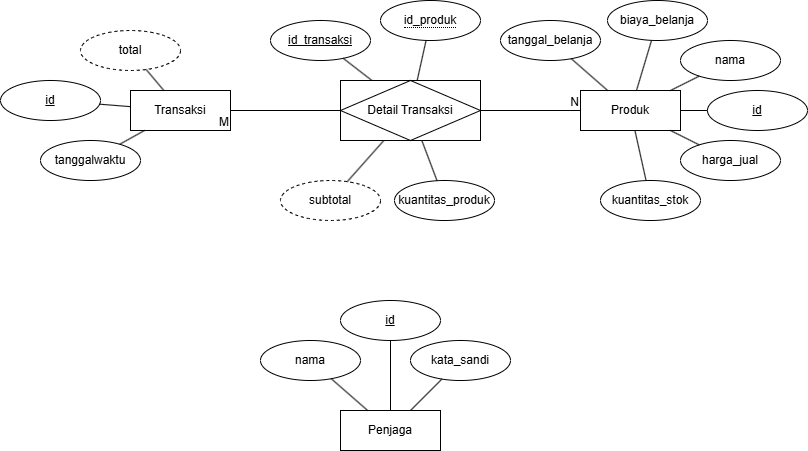

The diagram above was exported from draw.io. Its source (the exported page's mxGraphModel, read from the mxfile embedded in the PNG):
<mxGraphModel dx="786" dy="506" grid="1" gridSize="10" guides="1" tooltips="1" connect="1" arrows="1" fold="1" page="1" pageScale="1" pageWidth="850" pageHeight="1100" math="0" shadow="0" extFonts="Permanent Marker^https://fonts.googleapis.com/css?family=Permanent+Marker">
  <root>
    <mxCell id="0" />
    <mxCell id="1" parent="0" />
    <mxCell id="dBOWM0yzSaacxdLGMkkH-1" value="Transaksi" style="whiteSpace=wrap;html=1;align=center;" vertex="1" parent="1">
      <mxGeometry x="150" y="120" width="100" height="40" as="geometry" />
    </mxCell>
    <mxCell id="dBOWM0yzSaacxdLGMkkH-2" value="Produk" style="whiteSpace=wrap;html=1;align=center;" vertex="1" parent="1">
      <mxGeometry x="600" y="120" width="100" height="40" as="geometry" />
    </mxCell>
    <mxCell id="dBOWM0yzSaacxdLGMkkH-3" value="id" style="ellipse;whiteSpace=wrap;html=1;align=center;fontStyle=4;" vertex="1" parent="1">
      <mxGeometry x="20" y="110" width="100" height="40" as="geometry" />
    </mxCell>
    <mxCell id="dBOWM0yzSaacxdLGMkkH-4" value="" style="endArrow=none;html=1;rounded=0;" edge="1" parent="1" source="dBOWM0yzSaacxdLGMkkH-3" target="dBOWM0yzSaacxdLGMkkH-1">
      <mxGeometry relative="1" as="geometry">
        <mxPoint x="390" y="190" as="sourcePoint" />
        <mxPoint x="550" y="190" as="targetPoint" />
      </mxGeometry>
    </mxCell>
    <mxCell id="dBOWM0yzSaacxdLGMkkH-5" value="tanggalwaktu" style="ellipse;whiteSpace=wrap;html=1;align=center;" vertex="1" parent="1">
      <mxGeometry x="60" y="170" width="100" height="40" as="geometry" />
    </mxCell>
    <mxCell id="dBOWM0yzSaacxdLGMkkH-6" value="" style="endArrow=none;html=1;rounded=0;" edge="1" parent="1" source="dBOWM0yzSaacxdLGMkkH-1" target="dBOWM0yzSaacxdLGMkkH-5">
      <mxGeometry relative="1" as="geometry">
        <mxPoint x="390" y="190" as="sourcePoint" />
        <mxPoint x="550" y="190" as="targetPoint" />
      </mxGeometry>
    </mxCell>
    <mxCell id="dBOWM0yzSaacxdLGMkkH-7" value="&lt;span style=&quot;border-bottom: 1px dotted&quot;&gt;id_produk&lt;/span&gt;" style="ellipse;whiteSpace=wrap;html=1;align=center;" vertex="1" parent="1">
      <mxGeometry x="400" y="30" width="100" height="40" as="geometry" />
    </mxCell>
    <mxCell id="dBOWM0yzSaacxdLGMkkH-8" value="id_transaksi" style="ellipse;whiteSpace=wrap;html=1;align=center;fontStyle=4;" vertex="1" parent="1">
      <mxGeometry x="290" y="50" width="100" height="40" as="geometry" />
    </mxCell>
    <mxCell id="dBOWM0yzSaacxdLGMkkH-9" value="" style="endArrow=none;html=1;rounded=0;" edge="1" parent="1" source="dBOWM0yzSaacxdLGMkkH-8" target="dBOWM0yzSaacxdLGMkkH-25">
      <mxGeometry relative="1" as="geometry">
        <mxPoint x="510" y="310" as="sourcePoint" />
        <mxPoint x="200" y="420" as="targetPoint" />
      </mxGeometry>
    </mxCell>
    <mxCell id="dBOWM0yzSaacxdLGMkkH-10" value="" style="endArrow=none;html=1;rounded=0;" edge="1" parent="1" source="dBOWM0yzSaacxdLGMkkH-25" target="dBOWM0yzSaacxdLGMkkH-7">
      <mxGeometry relative="1" as="geometry">
        <mxPoint x="210" y="440" as="sourcePoint" />
        <mxPoint x="670" y="310" as="targetPoint" />
      </mxGeometry>
    </mxCell>
    <mxCell id="dBOWM0yzSaacxdLGMkkH-11" value="nama" style="ellipse;whiteSpace=wrap;html=1;align=center;" vertex="1" parent="1">
      <mxGeometry x="700" y="70" width="100" height="40" as="geometry" />
    </mxCell>
    <mxCell id="dBOWM0yzSaacxdLGMkkH-12" value="id" style="ellipse;whiteSpace=wrap;html=1;align=center;fontStyle=4;" vertex="1" parent="1">
      <mxGeometry x="727" y="120" width="100" height="40" as="geometry" />
    </mxCell>
    <mxCell id="dBOWM0yzSaacxdLGMkkH-13" value="" style="endArrow=none;html=1;rounded=0;" edge="1" parent="1" source="dBOWM0yzSaacxdLGMkkH-12" target="dBOWM0yzSaacxdLGMkkH-2">
      <mxGeometry relative="1" as="geometry">
        <mxPoint x="860" y="150" as="sourcePoint" />
        <mxPoint x="1020" y="150" as="targetPoint" />
      </mxGeometry>
    </mxCell>
    <mxCell id="dBOWM0yzSaacxdLGMkkH-14" value="" style="endArrow=none;html=1;rounded=0;" edge="1" parent="1" source="dBOWM0yzSaacxdLGMkkH-2" target="dBOWM0yzSaacxdLGMkkH-11">
      <mxGeometry relative="1" as="geometry">
        <mxPoint x="860" y="150" as="sourcePoint" />
        <mxPoint x="1020" y="150" as="targetPoint" />
      </mxGeometry>
    </mxCell>
    <mxCell id="dBOWM0yzSaacxdLGMkkH-15" value="kuantitas_stok" style="ellipse;whiteSpace=wrap;html=1;align=center;" vertex="1" parent="1">
      <mxGeometry x="620" y="210" width="100" height="40" as="geometry" />
    </mxCell>
    <mxCell id="dBOWM0yzSaacxdLGMkkH-16" value="kuantitas_produk" style="ellipse;whiteSpace=wrap;html=1;align=center;" vertex="1" parent="1">
      <mxGeometry x="414" y="210" width="100" height="40" as="geometry" />
    </mxCell>
    <mxCell id="dBOWM0yzSaacxdLGMkkH-17" value="" style="endArrow=none;html=1;rounded=0;" edge="1" parent="1" source="dBOWM0yzSaacxdLGMkkH-25" target="dBOWM0yzSaacxdLGMkkH-16">
      <mxGeometry relative="1" as="geometry">
        <mxPoint x="294" y="440" as="sourcePoint" />
        <mxPoint x="490" y="450" as="targetPoint" />
      </mxGeometry>
    </mxCell>
    <mxCell id="dBOWM0yzSaacxdLGMkkH-18" value="" style="endArrow=none;html=1;rounded=0;" edge="1" parent="1" source="dBOWM0yzSaacxdLGMkkH-2" target="dBOWM0yzSaacxdLGMkkH-15">
      <mxGeometry relative="1" as="geometry">
        <mxPoint x="680" y="200" as="sourcePoint" />
        <mxPoint x="840" y="200" as="targetPoint" />
      </mxGeometry>
    </mxCell>
    <mxCell id="dBOWM0yzSaacxdLGMkkH-19" value="harga_jual" style="ellipse;whiteSpace=wrap;html=1;align=center;" vertex="1" parent="1">
      <mxGeometry x="700" y="170" width="100" height="40" as="geometry" />
    </mxCell>
    <mxCell id="dBOWM0yzSaacxdLGMkkH-20" value="" style="endArrow=none;html=1;rounded=0;" edge="1" parent="1" source="dBOWM0yzSaacxdLGMkkH-2" target="dBOWM0yzSaacxdLGMkkH-19">
      <mxGeometry relative="1" as="geometry">
        <mxPoint x="680" y="280" as="sourcePoint" />
        <mxPoint x="840" y="280" as="targetPoint" />
      </mxGeometry>
    </mxCell>
    <mxCell id="dBOWM0yzSaacxdLGMkkH-21" value="subtotal" style="ellipse;whiteSpace=wrap;html=1;align=center;dashed=1;" vertex="1" parent="1">
      <mxGeometry x="300" y="210" width="100" height="40" as="geometry" />
    </mxCell>
    <mxCell id="dBOWM0yzSaacxdLGMkkH-22" value="" style="endArrow=none;html=1;rounded=0;" edge="1" parent="1" source="dBOWM0yzSaacxdLGMkkH-25" target="dBOWM0yzSaacxdLGMkkH-21">
      <mxGeometry relative="1" as="geometry">
        <mxPoint x="300" y="420" as="sourcePoint" />
        <mxPoint x="490" y="370" as="targetPoint" />
      </mxGeometry>
    </mxCell>
    <mxCell id="dBOWM0yzSaacxdLGMkkH-23" value="total" style="ellipse;whiteSpace=wrap;html=1;align=center;dashed=1;" vertex="1" parent="1">
      <mxGeometry x="100" y="60" width="100" height="40" as="geometry" />
    </mxCell>
    <mxCell id="dBOWM0yzSaacxdLGMkkH-24" value="" style="endArrow=none;html=1;rounded=0;" edge="1" parent="1" source="dBOWM0yzSaacxdLGMkkH-23" target="dBOWM0yzSaacxdLGMkkH-1">
      <mxGeometry relative="1" as="geometry">
        <mxPoint x="280" y="300" as="sourcePoint" />
        <mxPoint x="440" y="300" as="targetPoint" />
      </mxGeometry>
    </mxCell>
    <mxCell id="dBOWM0yzSaacxdLGMkkH-25" value="Detail Transaksi" style="shape=associativeEntity;whiteSpace=wrap;html=1;align=center;" vertex="1" parent="1">
      <mxGeometry x="360" y="110" width="140" height="60" as="geometry" />
    </mxCell>
    <mxCell id="dBOWM0yzSaacxdLGMkkH-26" value="" style="endArrow=none;html=1;rounded=0;" edge="1" parent="1" source="dBOWM0yzSaacxdLGMkkH-25" target="dBOWM0yzSaacxdLGMkkH-2">
      <mxGeometry relative="1" as="geometry">
        <mxPoint x="360" y="540" as="sourcePoint" />
        <mxPoint x="340" y="520" as="targetPoint" />
      </mxGeometry>
    </mxCell>
    <mxCell id="dBOWM0yzSaacxdLGMkkH-27" value="N" style="resizable=0;html=1;whiteSpace=wrap;align=right;verticalAlign=bottom;" connectable="0" vertex="1" parent="dBOWM0yzSaacxdLGMkkH-26">
      <mxGeometry x="1" relative="1" as="geometry" />
    </mxCell>
    <mxCell id="dBOWM0yzSaacxdLGMkkH-28" value="" style="endArrow=none;html=1;rounded=0;" edge="1" parent="1" source="dBOWM0yzSaacxdLGMkkH-25" target="dBOWM0yzSaacxdLGMkkH-1">
      <mxGeometry relative="1" as="geometry">
        <mxPoint x="320" y="280" as="sourcePoint" />
        <mxPoint x="500" y="470" as="targetPoint" />
      </mxGeometry>
    </mxCell>
    <mxCell id="dBOWM0yzSaacxdLGMkkH-29" value="M" style="resizable=0;html=1;whiteSpace=wrap;align=right;verticalAlign=bottom;" connectable="0" vertex="1" parent="dBOWM0yzSaacxdLGMkkH-28">
      <mxGeometry x="1" relative="1" as="geometry">
        <mxPoint y="20" as="offset" />
      </mxGeometry>
    </mxCell>
    <mxCell id="dBOWM0yzSaacxdLGMkkH-30" value="biaya_belanja" style="ellipse;whiteSpace=wrap;html=1;align=center;" vertex="1" parent="1">
      <mxGeometry x="627" y="30" width="100" height="40" as="geometry" />
    </mxCell>
    <mxCell id="dBOWM0yzSaacxdLGMkkH-31" value="" style="endArrow=none;html=1;rounded=0;" edge="1" parent="1" source="dBOWM0yzSaacxdLGMkkH-2" target="dBOWM0yzSaacxdLGMkkH-30">
      <mxGeometry relative="1" as="geometry">
        <mxPoint x="690" y="220" as="sourcePoint" />
        <mxPoint x="850" y="220" as="targetPoint" />
      </mxGeometry>
    </mxCell>
    <mxCell id="dBOWM0yzSaacxdLGMkkH-32" value="tanggal_belanja" style="ellipse;whiteSpace=wrap;html=1;align=center;" vertex="1" parent="1">
      <mxGeometry x="520" y="50" width="100" height="40" as="geometry" />
    </mxCell>
    <mxCell id="dBOWM0yzSaacxdLGMkkH-33" value="" style="endArrow=none;html=1;rounded=0;" edge="1" parent="1" source="dBOWM0yzSaacxdLGMkkH-2" target="dBOWM0yzSaacxdLGMkkH-32">
      <mxGeometry relative="1" as="geometry">
        <mxPoint x="670" y="210" as="sourcePoint" />
        <mxPoint x="830" y="210" as="targetPoint" />
      </mxGeometry>
    </mxCell>
    <mxCell id="dBOWM0yzSaacxdLGMkkH-36" value="id" style="ellipse;whiteSpace=wrap;html=1;align=center;fontStyle=4;" vertex="1" parent="1">
      <mxGeometry x="360" y="330" width="100" height="40" as="geometry" />
    </mxCell>
    <mxCell id="dBOWM0yzSaacxdLGMkkH-37" value="Penjaga" style="whiteSpace=wrap;html=1;align=center;" vertex="1" parent="1">
      <mxGeometry x="360" y="440" width="100" height="40" as="geometry" />
    </mxCell>
    <mxCell id="dBOWM0yzSaacxdLGMkkH-38" value="" style="endArrow=none;html=1;rounded=0;" edge="1" parent="1" source="dBOWM0yzSaacxdLGMkkH-37" target="dBOWM0yzSaacxdLGMkkH-36">
      <mxGeometry relative="1" as="geometry">
        <mxPoint x="170" y="510" as="sourcePoint" />
        <mxPoint x="330" y="510" as="targetPoint" />
      </mxGeometry>
    </mxCell>
    <mxCell id="dBOWM0yzSaacxdLGMkkH-41" value="nama" style="ellipse;whiteSpace=wrap;html=1;align=center;" vertex="1" parent="1">
      <mxGeometry x="280" y="370" width="100" height="40" as="geometry" />
    </mxCell>
    <mxCell id="dBOWM0yzSaacxdLGMkkH-42" value="" style="endArrow=none;html=1;rounded=0;" edge="1" parent="1" source="dBOWM0yzSaacxdLGMkkH-41" target="dBOWM0yzSaacxdLGMkkH-37">
      <mxGeometry relative="1" as="geometry">
        <mxPoint x="320" y="420" as="sourcePoint" />
        <mxPoint x="480" y="420" as="targetPoint" />
      </mxGeometry>
    </mxCell>
    <mxCell id="dBOWM0yzSaacxdLGMkkH-43" value="kata_sandi" style="ellipse;whiteSpace=wrap;html=1;align=center;" vertex="1" parent="1">
      <mxGeometry x="430" y="370" width="100" height="40" as="geometry" />
    </mxCell>
    <mxCell id="dBOWM0yzSaacxdLGMkkH-44" value="" style="endArrow=none;html=1;rounded=0;" edge="1" parent="1" source="dBOWM0yzSaacxdLGMkkH-37" target="dBOWM0yzSaacxdLGMkkH-43">
      <mxGeometry relative="1" as="geometry">
        <mxPoint x="320" y="300" as="sourcePoint" />
        <mxPoint x="480" y="300" as="targetPoint" />
      </mxGeometry>
    </mxCell>
  </root>
</mxGraphModel>